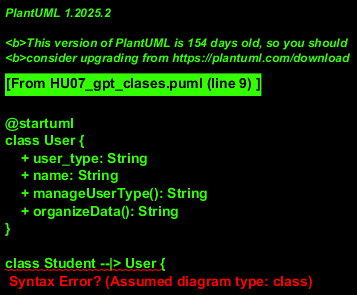

The diagram above was rendered by PlantUML. Its source (embedded in the PNG):
@startuml
class User {
    + user_type: String
    + name: String
    + manageUserType(): String
    + organizeData(): String
}

class Student --|> User {
}

class Professor --|> User  {
}
@enduml